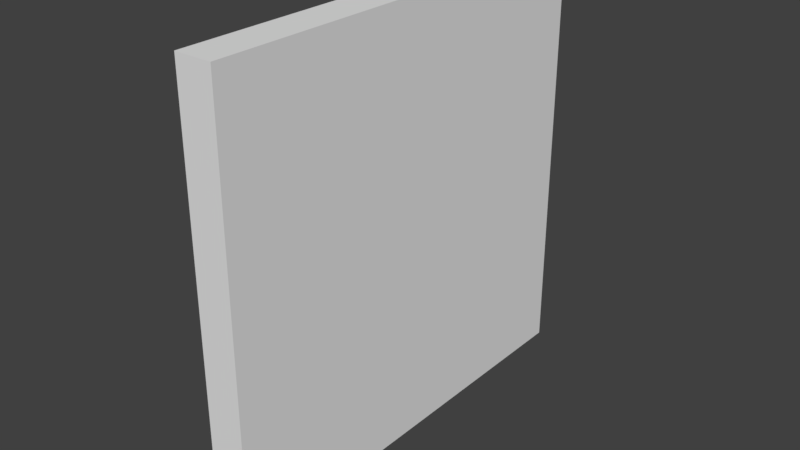 # Source: klapa.blend  (saved by Blender 2.77.0; exported with 4.5.12 LTS)
import bpy
from mathutils import Matrix  # noqa: F401  (used for matrix-valued properties, if any)

bpy.ops.wm.read_factory_settings(use_empty=True)
scene = bpy.context.scene
scene.name = 'Scene'

# ---- collections
col_collection_1 = bpy.data.collections.new('Collection 1'); scene.collection.children.link(col_collection_1)

# ---- world
world_world = bpy.data.worlds.new('World'); scene.world = world_world
world_world.color = (0.05088, 0.05088, 0.05088)
world_world.use_sun_shadow = False
world_world.sun_shadow_jitter_overblur = 0.0
world_world.cycles.sampling_method = 'MANUAL'

# ---- meshes
me_cube_002 = bpy.data.meshes.new('Cube.002')
me_cube_002.from_pydata([(-0.08452, -1.0, 0.0), (-0.08452, -1.0, 0.3902), (-0.08452, 1.0, 0.0), (-0.08452, 1.0, 0.3902), (0.08452, -1.0, 0.0), (0.08452, -1.0, 0.3902), (0.08452, 1.0, 0.0), (0.08452, 1.0, 0.3902)], [], [(1, 3, 2, 0), (3, 7, 6, 2), (7, 5, 4, 6), (5, 1, 0, 4), (0, 2, 6, 4), (5, 7, 3, 1)])
_uv = me_cube_002.uv_layers.new(name='UVMap')
_uv.uv.foreach_set('vector', [0.008808, 0.9891, 0.9926, 0.9891, 0.9926, 0.796, 0.008808, 0.796, 0.9926, 0.9891, 0.9926, 0.9891, 0.9926, 0.796, 0.9926, 0.796, 0.9926, 0.9891, 0.008808, 0.9891, 0.008808, 0.796, 0.9926, 0.796, 0.008808, 0.9891, 0.008808, 0.9891, 0.008808, 0.796, 0.008808, 0.796, 0.008808, 0.796, 0.9926, 0.796, 0.9926, 0.796, 0.008808, 0.796, 0.008808, 0.9891, 0.9926, 0.9891, 0.9926, 0.9891, 0.008808, 0.9891])
me_cube_002.use_remesh_preserve_volume = False
me_cube_002.use_remesh_preserve_attributes = False
me_cube_002.use_mirror_vertex_groups = False
me_cube_002.update()
me_cube_001 = bpy.data.meshes.new('Cube.001')
me_cube_001.from_pydata([(-0.08452, -1.0, -1.565), (-0.08452, -1.0, 0.0), (-0.08452, 1.0, -1.565), (-0.08452, 1.0, 0.0), (0.08452, -1.0, -1.565), (0.08452, -1.0, 0.0), (0.08452, 1.0, -1.565), (0.08452, 1.0, 0.0)], [], [(1, 3, 2, 0), (3, 7, 6, 2), (7, 5, 4, 6), (5, 1, 0, 4), (0, 2, 6, 4), (5, 7, 3, 1)])
_uv = me_cube_001.uv_layers.new(name='UVMap')
_uv.uv.foreach_set('vector', [0.008808, 0.796, 0.9926, 0.796, 0.9926, 0.02137, 0.008808, 0.02137, 0.9926, 0.796, 0.9926, 0.796, 0.9926, 0.02137, 0.9926, 0.02137, 0.9926, 0.796, 0.008808, 0.796, 0.008808, 0.02137, 0.9926, 0.02137, 0.008808, 0.796, 0.008808, 0.796, 0.008808, 0.02137, 0.008808, 0.02137, 0.008808, 0.02137, 0.9926, 0.02137, 0.9926, 0.02137, 0.008808, 0.02137, 0.008808, 0.796, 0.9926, 0.796, 0.9926, 0.796, 0.008808, 0.796])
me_cube_001.use_remesh_preserve_volume = False
me_cube_001.use_remesh_preserve_attributes = False
me_cube_001.use_mirror_vertex_groups = False
me_cube_001.update()

# ---- objects
ob_gornji = bpy.data.objects.new('Gornji', me_cube_002)
ob_donji = bpy.data.objects.new('Donji', me_cube_001)

# ---- transforms, parenting, visibility, modifiers, constraints
ob_gornji.location = (0.0, 0.0, 0.0)
ob_gornji.lineart.crease_threshold = 0.0
ob_donji.location = (0.0, 0.0, 0.0)
ob_donji.lineart.crease_threshold = 0.0

# ---- collection membership
col_collection_1.objects.link(ob_gornji)
col_collection_1.objects.link(ob_donji)

# ---- scene / render settings (as saved in the file)
scene.frame_start = 1; scene.frame_end = 250; scene.frame_set(1)
scene.render.engine = 'BLENDER_EEVEE_NEXT'
scene.render.resolution_percentage = 50
scene.render.dither_intensity = 0.0
scene.cycles.use_denoising = False
scene.cycles.samples = 128
scene.cycles.sampling_pattern = 'TABULATED_SOBOL'
scene.cycles.light_sampling_threshold = 0.0
scene.cycles.use_adaptive_sampling = False
scene.cycles.use_light_tree = False
scene.cycles.blur_glossy = 0.0
scene.cycles.sample_clamp_indirect = 0.0
scene.view_settings.view_transform = 'Standard'
bpy.context.view_layer.update()

# ---- added for rendering (the .blend has no active camera and no usable light): camera, sun
cam_auto = bpy.data.cameras.new('AutoCamera')
cam_auto.lens = 50.0
cam_auto.sensor_width = 36.0
cam_auto.clip_end = 1000.0
ob_auto_camera = bpy.data.objects.new('AutoCamera', cam_auto)
scene.collection.objects.link(ob_auto_camera)
ob_auto_camera.location = (2.59275, -3.1113, 1.48657)
ob_auto_camera.rotation_euler = (1.09748, -7.21219e-08, 0.694738)
scene.camera = ob_auto_camera
light_auto_sun = bpy.data.lights.new('AutoSun', 'SUN')
light_auto_sun.energy = 3.0
light_auto_sun.angle = 0.0523599
ob_auto_sun = bpy.data.objects.new('AutoSun', light_auto_sun)
scene.collection.objects.link(ob_auto_sun)
ob_auto_sun.rotation_euler = (0.872665, 0.174533, 0.523599)
bpy.context.view_layer.update()
